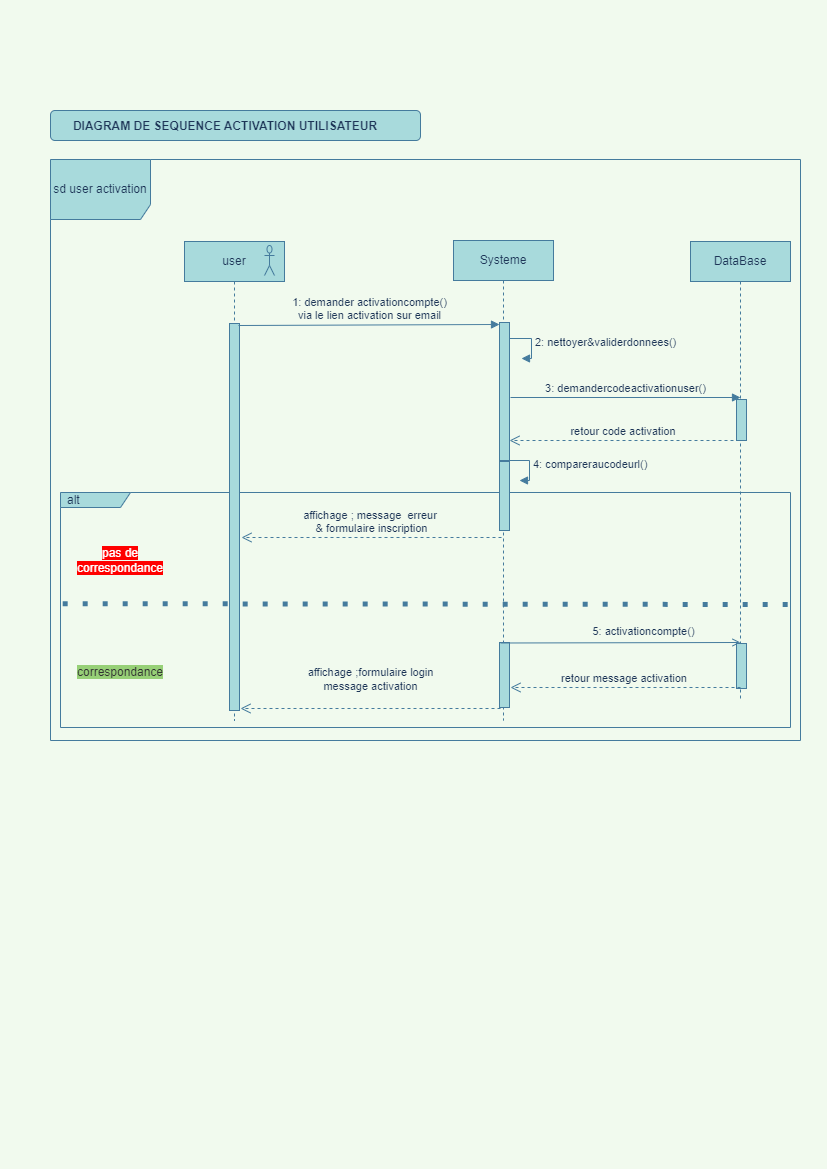

The diagram above was exported from draw.io. Its source (the exported page's mxGraphModel, read from the mxfile embedded in the PNG):
<mxGraphModel dx="868" dy="593" grid="1" gridSize="10" guides="1" tooltips="1" connect="1" arrows="1" fold="1" page="1" pageScale="1" pageWidth="827" pageHeight="1169" background="#F1FAEE" math="0" shadow="0">
  <root>
    <mxCell id="0" />
    <mxCell id="1" parent="0" />
    <mxCell id="RLy-CNT5eV29N53_F98B-1" value="sd user activation" style="shape=umlFrame;whiteSpace=wrap;html=1;width=100;height=60;fillColor=#A8DADC;strokeColor=#457B9D;fontColor=#1D3557;" parent="1" vertex="1">
      <mxGeometry x="50" y="159" width="750" height="581" as="geometry" />
    </mxCell>
    <mxCell id="KuEWsUoc_jPP3eZDbDqj-3" value="alt" style="shape=umlFrame;whiteSpace=wrap;html=1;width=70;height=15;boundedLbl=1;verticalAlign=middle;align=left;spacingLeft=5;strokeColor=#457B9D;fillColor=#A8DADC;fontColor=#1D3557;" parent="1" vertex="1">
      <mxGeometry x="60" y="492" width="730" height="235" as="geometry" />
    </mxCell>
    <mxCell id="KuEWsUoc_jPP3eZDbDqj-50" value="" style="rounded=1;whiteSpace=wrap;html=1;fillColor=#A8DADC;strokeColor=#457B9D;fontColor=#1D3557;" parent="1" vertex="1">
      <mxGeometry x="50" y="110" width="370" height="30" as="geometry" />
    </mxCell>
    <mxCell id="RLy-CNT5eV29N53_F98B-2" value="user" style="shape=umlLifeline;perimeter=lifelinePerimeter;whiteSpace=wrap;html=1;container=1;collapsible=0;recursiveResize=0;outlineConnect=0;fillColor=#A8DADC;strokeColor=#457B9D;fontColor=#1D3557;" parent="1" vertex="1">
      <mxGeometry x="184" y="241" width="100" height="479" as="geometry" />
    </mxCell>
    <mxCell id="RLy-CNT5eV29N53_F98B-8" value="" style="shape=umlActor;verticalLabelPosition=bottom;verticalAlign=top;html=1;fillColor=#A8DADC;strokeColor=#457B9D;fontColor=#1D3557;" parent="RLy-CNT5eV29N53_F98B-2" vertex="1">
      <mxGeometry x="80" y="4" width="10" height="30" as="geometry" />
    </mxCell>
    <mxCell id="RLy-CNT5eV29N53_F98B-3" value="Systeme" style="shape=umlLifeline;perimeter=lifelinePerimeter;whiteSpace=wrap;html=1;container=1;collapsible=0;recursiveResize=0;outlineConnect=0;fillColor=#A8DADC;strokeColor=#457B9D;fontColor=#1D3557;" parent="1" vertex="1">
      <mxGeometry x="453" y="240" width="100" height="480" as="geometry" />
    </mxCell>
    <mxCell id="apPlwul9iefUcWimS8Ad-8" value="" style="html=1;points=[];perimeter=orthogonalPerimeter;fillColor=#A8DADC;strokeColor=#457B9D;fontColor=#1D3557;" parent="RLy-CNT5eV29N53_F98B-3" vertex="1">
      <mxGeometry x="46" y="402" width="10" height="65" as="geometry" />
    </mxCell>
    <mxCell id="RLy-CNT5eV29N53_F98B-27" value="" style="html=1;points=[];perimeter=orthogonalPerimeter;fillColor=#A8DADC;strokeColor=#457B9D;fontColor=#1D3557;" parent="1" vertex="1">
      <mxGeometry x="229" y="323" width="10" height="387" as="geometry" />
    </mxCell>
    <mxCell id="RLy-CNT5eV29N53_F98B-30" value="1: demander activationcompte()&lt;br&gt;via le lien activation sur email" style="html=1;verticalAlign=bottom;endArrow=block;entryX=0;entryY=0;rounded=0;labelBackgroundColor=#F1FAEE;strokeColor=#457B9D;fontColor=#1D3557;" parent="1" edge="1">
      <mxGeometry relative="1" as="geometry">
        <mxPoint x="238" y="325" as="sourcePoint" />
        <mxPoint x="499" y="324" as="targetPoint" />
      </mxGeometry>
    </mxCell>
    <mxCell id="cy5iIWiAilHNNDBZa3sS-1" value="DataBase" style="shape=umlLifeline;perimeter=lifelinePerimeter;whiteSpace=wrap;html=1;container=1;collapsible=0;recursiveResize=0;outlineConnect=0;fillColor=#A8DADC;strokeColor=#457B9D;fontColor=#1D3557;" parent="1" vertex="1">
      <mxGeometry x="690" y="241" width="100" height="459" as="geometry" />
    </mxCell>
    <mxCell id="KuEWsUoc_jPP3eZDbDqj-40" value="" style="html=1;verticalAlign=bottom;labelBackgroundColor=none;endArrow=open;endFill=0;rounded=0;strokeColor=#457B9D;fontColor=#1D3557;" parent="cy5iIWiAilHNNDBZa3sS-1" edge="1">
      <mxGeometry width="160" relative="1" as="geometry">
        <mxPoint x="-190" y="401.5" as="sourcePoint" />
        <mxPoint x="50" y="401" as="targetPoint" />
      </mxGeometry>
    </mxCell>
    <mxCell id="KuEWsUoc_jPP3eZDbDqj-41" value="5: activationcompte()" style="edgeLabel;html=1;align=center;verticalAlign=middle;resizable=0;points=[];labelBackgroundColor=#F1FAEE;fontColor=#1D3557;" parent="KuEWsUoc_jPP3eZDbDqj-40" vertex="1" connectable="0">
      <mxGeometry x="0.1917" y="1" relative="1" as="geometry">
        <mxPoint y="-11" as="offset" />
      </mxGeometry>
    </mxCell>
    <mxCell id="KuEWsUoc_jPP3eZDbDqj-33" value="" style="html=1;points=[];perimeter=orthogonalPerimeter;fillColor=#A8DADC;strokeColor=#457B9D;fontColor=#1D3557;" parent="cy5iIWiAilHNNDBZa3sS-1" vertex="1">
      <mxGeometry x="46" y="402" width="10" height="45" as="geometry" />
    </mxCell>
    <mxCell id="KuEWsUoc_jPP3eZDbDqj-42" value="retour message activation&amp;nbsp;" style="html=1;verticalAlign=bottom;endArrow=open;dashed=1;endSize=8;rounded=0;labelBackgroundColor=#F1FAEE;strokeColor=#457B9D;fontColor=#1D3557;" parent="cy5iIWiAilHNNDBZa3sS-1" edge="1">
      <mxGeometry relative="1" as="geometry">
        <mxPoint x="-180" y="446" as="targetPoint" />
        <mxPoint x="50" y="446" as="sourcePoint" />
      </mxGeometry>
    </mxCell>
    <mxCell id="OD5WxRec3PwonL-gVTJf-1" value="" style="html=1;points=[];perimeter=orthogonalPerimeter;fillColor=#A8DADC;strokeColor=#457B9D;fontColor=#1D3557;" parent="cy5iIWiAilHNNDBZa3sS-1" vertex="1">
      <mxGeometry x="46" y="158" width="10" height="41" as="geometry" />
    </mxCell>
    <mxCell id="KuEWsUoc_jPP3eZDbDqj-6" value="" style="endArrow=none;dashed=1;html=1;dashPattern=1 3;strokeWidth=5;rounded=0;entryX=1;entryY=0.181;entryDx=0;entryDy=0;entryPerimeter=0;exitX=0.003;exitY=0.179;exitDx=0;exitDy=0;exitPerimeter=0;labelBackgroundColor=#F1FAEE;strokeColor=#457B9D;fontColor=#1D3557;" parent="1" edge="1">
      <mxGeometry width="50" height="50" relative="1" as="geometry">
        <mxPoint x="62.190000000000055" y="603.1800000000001" as="sourcePoint" />
        <mxPoint x="790" y="604.02" as="targetPoint" />
        <Array as="points" />
      </mxGeometry>
    </mxCell>
    <mxCell id="KuEWsUoc_jPP3eZDbDqj-10" value="&lt;span style=&quot;background-color: rgb(255 , 0 , 0)&quot;&gt;&lt;font color=&quot;#ffffff&quot;&gt;pas de correspondance&lt;/font&gt;&lt;/span&gt;" style="text;html=1;strokeColor=none;fillColor=none;align=center;verticalAlign=middle;whiteSpace=wrap;rounded=0;fontColor=#1D3557;" parent="1" vertex="1">
      <mxGeometry x="80" y="551" width="80" height="18" as="geometry" />
    </mxCell>
    <mxCell id="KuEWsUoc_jPP3eZDbDqj-11" value="affichage ; message&amp;nbsp; erreur &lt;br&gt;&amp;amp; formulaire inscription" style="html=1;verticalAlign=bottom;endArrow=open;dashed=1;endSize=8;exitX=0;exitY=0.95;rounded=0;labelBackgroundColor=#F1FAEE;strokeColor=#457B9D;fontColor=#1D3557;" parent="1" edge="1">
      <mxGeometry relative="1" as="geometry">
        <mxPoint x="241" y="537" as="targetPoint" />
        <mxPoint x="501" y="537" as="sourcePoint" />
      </mxGeometry>
    </mxCell>
    <mxCell id="KuEWsUoc_jPP3eZDbDqj-12" value="&lt;span style=&quot;background-color: rgb(151 , 208 , 119)&quot;&gt;&lt;font color=&quot;#333333&quot;&gt;correspondance&lt;/font&gt;&lt;/span&gt;" style="text;html=1;strokeColor=none;fillColor=none;align=center;verticalAlign=middle;whiteSpace=wrap;rounded=0;fontColor=#1D3557;" parent="1" vertex="1">
      <mxGeometry x="80" y="667" width="80" height="10" as="geometry" />
    </mxCell>
    <mxCell id="KuEWsUoc_jPP3eZDbDqj-18" value="affichage ;formulaire login&lt;br&gt;message activation&lt;br&gt;&amp;nbsp;" style="html=1;verticalAlign=bottom;endArrow=open;dashed=1;endSize=8;exitX=0;exitY=0.95;rounded=0;labelBackgroundColor=#F1FAEE;strokeColor=#457B9D;fontColor=#1D3557;" parent="1" edge="1">
      <mxGeometry relative="1" as="geometry">
        <mxPoint x="240" y="708" as="targetPoint" />
        <mxPoint x="500" y="708" as="sourcePoint" />
      </mxGeometry>
    </mxCell>
    <mxCell id="KuEWsUoc_jPP3eZDbDqj-20" value="" style="html=1;verticalAlign=bottom;labelBackgroundColor=none;endArrow=open;endFill=0;rounded=0;startArrow=none;strokeColor=#457B9D;fontColor=#1D3557;" parent="1" edge="1">
      <mxGeometry width="160" relative="1" as="geometry">
        <mxPoint x="743" y="894.0625" as="sourcePoint" />
        <mxPoint x="743" y="893.5" as="targetPoint" />
      </mxGeometry>
    </mxCell>
    <mxCell id="KuEWsUoc_jPP3eZDbDqj-49" value="DIAGRAM DE SEQUENCE ACTIVATION UTILISATEUR" style="text;align=center;fontStyle=1;verticalAlign=middle;spacingLeft=3;spacingRight=3;strokeColor=none;rotatable=0;points=[[0,0.5],[1,0.5]];portConstraint=eastwest;fontColor=#1D3557;" parent="1" vertex="1">
      <mxGeometry x="70" y="112" width="310" height="26" as="geometry" />
    </mxCell>
    <mxCell id="apPlwul9iefUcWimS8Ad-3" value="" style="html=1;points=[];perimeter=orthogonalPerimeter;fillColor=#A8DADC;strokeColor=#457B9D;fontColor=#1D3557;" parent="1" vertex="1">
      <mxGeometry x="499" y="322" width="10" height="138" as="geometry" />
    </mxCell>
    <mxCell id="apPlwul9iefUcWimS8Ad-4" value="2: nettoyer&amp;amp;validerdonnees()" style="edgeStyle=orthogonalEdgeStyle;html=1;align=left;spacingLeft=2;endArrow=block;rounded=0;exitX=0.5;exitY=0;exitDx=0;exitDy=0;exitPerimeter=0;labelBackgroundColor=#F1FAEE;strokeColor=#457B9D;fontColor=#1D3557;" parent="1" edge="1">
      <mxGeometry relative="1" as="geometry">
        <mxPoint x="509" y="338" as="sourcePoint" />
        <Array as="points">
          <mxPoint x="531" y="338" />
          <mxPoint x="531" y="358" />
        </Array>
        <mxPoint x="521" y="358" as="targetPoint" />
      </mxGeometry>
    </mxCell>
    <mxCell id="apPlwul9iefUcWimS8Ad-5" value="3: demandercodeactivationuser()" style="html=1;verticalAlign=bottom;endArrow=block;rounded=0;labelBackgroundColor=#F1FAEE;strokeColor=#457B9D;fontColor=#1D3557;" parent="1" edge="1">
      <mxGeometry relative="1" as="geometry">
        <mxPoint x="510" y="397" as="sourcePoint" />
        <mxPoint x="740" y="397" as="targetPoint" />
      </mxGeometry>
    </mxCell>
    <mxCell id="apPlwul9iefUcWimS8Ad-6" value="" style="html=1;points=[];perimeter=orthogonalPerimeter;fillColor=#A8DADC;strokeColor=#457B9D;fontColor=#1D3557;" parent="1" vertex="1">
      <mxGeometry x="499" y="461" width="10" height="69" as="geometry" />
    </mxCell>
    <mxCell id="apPlwul9iefUcWimS8Ad-7" value="4: compareraucodeurl()" style="edgeStyle=orthogonalEdgeStyle;html=1;align=left;spacingLeft=2;endArrow=block;rounded=0;exitX=0.5;exitY=0;exitDx=0;exitDy=0;exitPerimeter=0;labelBackgroundColor=#F1FAEE;strokeColor=#457B9D;fontColor=#1D3557;" parent="1" edge="1">
      <mxGeometry relative="1" as="geometry">
        <mxPoint x="507" y="460" as="sourcePoint" />
        <Array as="points">
          <mxPoint x="529" y="460" />
          <mxPoint x="529" y="480" />
        </Array>
        <mxPoint x="519" y="480" as="targetPoint" />
      </mxGeometry>
    </mxCell>
    <mxCell id="apPlwul9iefUcWimS8Ad-9" value="retour code activation&amp;nbsp;" style="html=1;verticalAlign=bottom;endArrow=open;dashed=1;endSize=8;rounded=0;labelBackgroundColor=#F1FAEE;strokeColor=#457B9D;fontColor=#1D3557;" parent="1" edge="1">
      <mxGeometry relative="1" as="geometry">
        <mxPoint x="509" y="440" as="targetPoint" />
        <mxPoint x="739" y="440" as="sourcePoint" />
      </mxGeometry>
    </mxCell>
  </root>
</mxGraphModel>